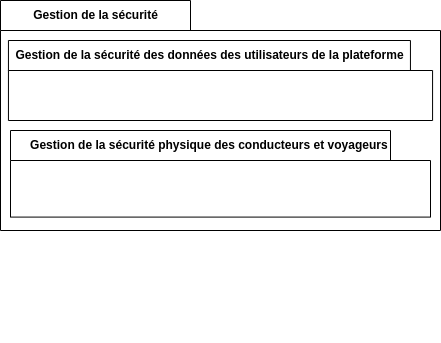

The diagram above was exported from draw.io. Its source (the exported page's mxGraphModel, read from the mxfile embedded in the PNG):
<mxGraphModel dx="2534" dy="-638" grid="1" gridSize="10" guides="1" tooltips="1" connect="1" arrows="1" fold="1" page="1" pageScale="1" pageWidth="827" pageHeight="1169" math="0" shadow="0">
  <root>
    <mxCell id="0" />
    <mxCell id="1" parent="0" />
    <mxCell id="4KuY4LDt74KC2M5TBRKD-1" value="Gestion de la sécurité" style="shape=folder;fontStyle=1;tabWidth=190;tabHeight=30;tabPosition=left;html=1;boundedLbl=1;labelInHeader=1;container=1;collapsible=0;" parent="1" vertex="1">
      <mxGeometry x="-1450" y="1230" width="440" height="230" as="geometry" />
    </mxCell>
    <mxCell id="4KuY4LDt74KC2M5TBRKD-2" value="&lt;div style=&quot;&quot;&gt;&lt;br&gt;&lt;/div&gt;" style="html=1;strokeColor=none;resizeWidth=1;resizeHeight=1;fillColor=none;part=1;connectable=0;allowArrows=0;deletable=0;align=center;" parent="4KuY4LDt74KC2M5TBRKD-1" vertex="1">
      <mxGeometry width="440" height="312.1428571428571" relative="1" as="geometry">
        <mxPoint y="30" as="offset" />
      </mxGeometry>
    </mxCell>
    <mxCell id="4KuY4LDt74KC2M5TBRKD-3" value="Gestion de la sécurité des données des utilisateurs de la plateforme" style="shape=folder;fontStyle=1;tabWidth=402;tabHeight=30;tabPosition=left;html=1;boundedLbl=1;labelInHeader=1;container=1;collapsible=0;" parent="4KuY4LDt74KC2M5TBRKD-1" vertex="1">
      <mxGeometry x="7.94" y="40" width="424.13" height="80" as="geometry" />
    </mxCell>
    <mxCell id="4KuY4LDt74KC2M5TBRKD-4" value="&lt;div style=&quot;&quot;&gt;&lt;br&gt;&lt;/div&gt;" style="html=1;strokeColor=none;resizeWidth=1;resizeHeight=1;fillColor=none;part=1;connectable=0;allowArrows=0;deletable=0;align=center;" parent="4KuY4LDt74KC2M5TBRKD-3" vertex="1">
      <mxGeometry width="424.13" height="55.99999999999997" relative="1" as="geometry">
        <mxPoint y="30" as="offset" />
      </mxGeometry>
    </mxCell>
    <mxCell id="4KuY4LDt74KC2M5TBRKD-5" value="&amp;nbsp; &amp;nbsp; &amp;nbsp;Gestion de la sécurité physique des conducteurs et voyageurs" style="shape=folder;fontStyle=1;tabWidth=380;tabHeight=30;tabPosition=left;html=1;boundedLbl=1;labelInHeader=1;container=1;collapsible=0;" parent="4KuY4LDt74KC2M5TBRKD-1" vertex="1">
      <mxGeometry x="10" y="130" width="420" height="86.59" as="geometry" />
    </mxCell>
    <mxCell id="4KuY4LDt74KC2M5TBRKD-6" value="&lt;div style=&quot;&quot;&gt;&lt;br&gt;&lt;/div&gt;" style="html=1;strokeColor=none;resizeWidth=1;resizeHeight=1;fillColor=none;part=1;connectable=0;allowArrows=0;deletable=0;align=center;" parent="4KuY4LDt74KC2M5TBRKD-5" vertex="1">
      <mxGeometry width="420" height="60.61300000000001" relative="1" as="geometry">
        <mxPoint y="30" as="offset" />
      </mxGeometry>
    </mxCell>
  </root>
</mxGraphModel>